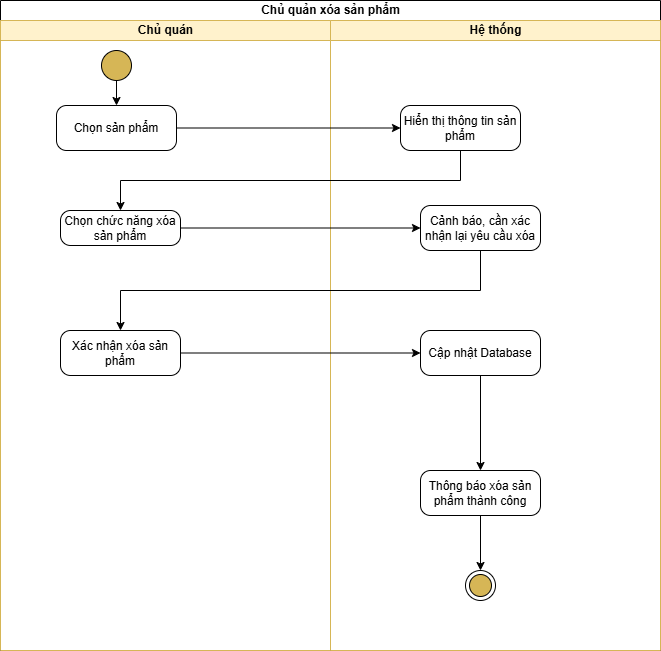

The diagram above was exported from draw.io. Its source (the exported page's mxGraphModel, read from the mxfile embedded in the PNG):
<mxGraphModel dx="1042" dy="562" grid="1" gridSize="10" guides="1" tooltips="1" connect="1" arrows="1" fold="1" page="1" pageScale="1" pageWidth="827" pageHeight="1169" math="0" shadow="0">
  <root>
    <mxCell id="0" />
    <mxCell id="1" parent="0" />
    <mxCell id="z0tc5YQiTdhBO5x486l4-1" value="Chủ quản xóa sản phẩm" style="swimlane;childLayout=stackLayout;resizeParent=1;resizeParentMax=0;startSize=20;html=1;" vertex="1" parent="1">
      <mxGeometry x="40" y="30" width="660" height="650" as="geometry" />
    </mxCell>
    <mxCell id="z0tc5YQiTdhBO5x486l4-2" value="Chủ quán" style="swimlane;startSize=20;html=1;fillColor=#fff2cc;strokeColor=#d6b656;" vertex="1" parent="z0tc5YQiTdhBO5x486l4-1">
      <mxGeometry y="20" width="330" height="630" as="geometry" />
    </mxCell>
    <mxCell id="z0tc5YQiTdhBO5x486l4-3" value="" style="ellipse;fillColor=strokeColor;html=1;" vertex="1" parent="z0tc5YQiTdhBO5x486l4-2">
      <mxGeometry x="101" y="30" width="30" height="30" as="geometry" />
    </mxCell>
    <mxCell id="z0tc5YQiTdhBO5x486l4-4" style="edgeStyle=orthogonalEdgeStyle;rounded=0;orthogonalLoop=1;jettySize=auto;html=1;endArrow=classic;endFill=1;exitX=0.5;exitY=1;exitDx=0;exitDy=0;entryX=0.5;entryY=0;entryDx=0;entryDy=0;" edge="1" parent="z0tc5YQiTdhBO5x486l4-2" source="z0tc5YQiTdhBO5x486l4-3" target="z0tc5YQiTdhBO5x486l4-5">
      <mxGeometry relative="1" as="geometry">
        <mxPoint x="116" y="70" as="sourcePoint" />
        <mxPoint x="115.5" y="110" as="targetPoint" />
        <Array as="points" />
      </mxGeometry>
    </mxCell>
    <mxCell id="z0tc5YQiTdhBO5x486l4-5" value="Chọn sản phẩm" style="html=1;dashed=0;rounded=1;absoluteArcSize=1;arcSize=20;verticalAlign=middle;align=center;whiteSpace=wrap;" vertex="1" parent="z0tc5YQiTdhBO5x486l4-2">
      <mxGeometry x="56" y="85" width="120" height="45" as="geometry" />
    </mxCell>
    <mxCell id="z0tc5YQiTdhBO5x486l4-6" value="Xác nhận xóa sản phẩm" style="html=1;dashed=0;rounded=1;absoluteArcSize=1;arcSize=20;verticalAlign=middle;align=center;whiteSpace=wrap;" vertex="1" parent="z0tc5YQiTdhBO5x486l4-2">
      <mxGeometry x="60" y="310" width="120" height="45" as="geometry" />
    </mxCell>
    <mxCell id="z0tc5YQiTdhBO5x486l4-7" value="Chọn chức năng xóa sản phẩm" style="html=1;dashed=0;rounded=1;absoluteArcSize=1;arcSize=20;verticalAlign=middle;align=center;whiteSpace=wrap;" vertex="1" parent="z0tc5YQiTdhBO5x486l4-2">
      <mxGeometry x="60" y="190" width="120" height="35" as="geometry" />
    </mxCell>
    <mxCell id="z0tc5YQiTdhBO5x486l4-10" value="Hệ thống" style="swimlane;startSize=20;html=1;fillColor=#fff2cc;strokeColor=#d6b656;" vertex="1" parent="z0tc5YQiTdhBO5x486l4-1">
      <mxGeometry x="330" y="20" width="330" height="630" as="geometry" />
    </mxCell>
    <mxCell id="z0tc5YQiTdhBO5x486l4-11" value="Hiển thị thông tin sản phẩm" style="html=1;dashed=0;rounded=1;absoluteArcSize=1;arcSize=20;verticalAlign=middle;align=center;whiteSpace=wrap;" vertex="1" parent="z0tc5YQiTdhBO5x486l4-10">
      <mxGeometry x="70" y="85" width="120" height="45" as="geometry" />
    </mxCell>
    <mxCell id="z0tc5YQiTdhBO5x486l4-12" value="Cập nhật Database" style="html=1;dashed=0;rounded=1;absoluteArcSize=1;arcSize=20;verticalAlign=middle;align=center;whiteSpace=wrap;" vertex="1" parent="z0tc5YQiTdhBO5x486l4-10">
      <mxGeometry x="90" y="310" width="120" height="45" as="geometry" />
    </mxCell>
    <mxCell id="z0tc5YQiTdhBO5x486l4-13" value="" style="ellipse;html=1;shape=endState;fillColor=strokeColor;" vertex="1" parent="z0tc5YQiTdhBO5x486l4-10">
      <mxGeometry x="135" y="550" width="30" height="30" as="geometry" />
    </mxCell>
    <mxCell id="z0tc5YQiTdhBO5x486l4-19" value="Thông báo xóa sản phẩm thành công" style="html=1;dashed=0;rounded=1;absoluteArcSize=1;arcSize=20;verticalAlign=middle;align=center;whiteSpace=wrap;" vertex="1" parent="z0tc5YQiTdhBO5x486l4-10">
      <mxGeometry x="90" y="450" width="120" height="45" as="geometry" />
    </mxCell>
    <mxCell id="z0tc5YQiTdhBO5x486l4-20" value="" style="endArrow=classic;html=1;rounded=0;entryX=0.5;entryY=0;entryDx=0;entryDy=0;exitX=0.5;exitY=1;exitDx=0;exitDy=0;" edge="1" parent="z0tc5YQiTdhBO5x486l4-10" source="z0tc5YQiTdhBO5x486l4-12" target="z0tc5YQiTdhBO5x486l4-19">
      <mxGeometry width="50" height="50" relative="1" as="geometry">
        <mxPoint x="150" y="360" as="sourcePoint" />
        <mxPoint x="150" y="492.5" as="targetPoint" />
      </mxGeometry>
    </mxCell>
    <mxCell id="z0tc5YQiTdhBO5x486l4-21" value="" style="endArrow=classic;html=1;rounded=0;entryX=0.5;entryY=0;entryDx=0;entryDy=0;exitX=0.5;exitY=1;exitDx=0;exitDy=0;" edge="1" parent="z0tc5YQiTdhBO5x486l4-10" source="z0tc5YQiTdhBO5x486l4-19" target="z0tc5YQiTdhBO5x486l4-13">
      <mxGeometry width="50" height="50" relative="1" as="geometry">
        <mxPoint x="150" y="622.5" as="sourcePoint" />
        <mxPoint x="150" y="492.5" as="targetPoint" />
      </mxGeometry>
    </mxCell>
    <mxCell id="z0tc5YQiTdhBO5x486l4-28" value="Cảnh báo, cần xác nhận lại yêu cầu xóa" style="html=1;dashed=0;rounded=1;absoluteArcSize=1;arcSize=20;verticalAlign=middle;align=center;whiteSpace=wrap;" vertex="1" parent="z0tc5YQiTdhBO5x486l4-10">
      <mxGeometry x="90" y="185" width="120" height="45" as="geometry" />
    </mxCell>
    <mxCell id="z0tc5YQiTdhBO5x486l4-23" style="edgeStyle=orthogonalEdgeStyle;rounded=0;orthogonalLoop=1;jettySize=auto;html=1;entryX=0;entryY=0.5;entryDx=0;entryDy=0;" edge="1" parent="z0tc5YQiTdhBO5x486l4-1" source="z0tc5YQiTdhBO5x486l4-5" target="z0tc5YQiTdhBO5x486l4-11">
      <mxGeometry relative="1" as="geometry" />
    </mxCell>
    <mxCell id="z0tc5YQiTdhBO5x486l4-24" style="rounded=0;orthogonalLoop=1;jettySize=auto;html=1;edgeStyle=elbowEdgeStyle;elbow=vertical;entryX=0.5;entryY=0;entryDx=0;entryDy=0;" edge="1" parent="z0tc5YQiTdhBO5x486l4-1" source="z0tc5YQiTdhBO5x486l4-11" target="z0tc5YQiTdhBO5x486l4-7">
      <mxGeometry relative="1" as="geometry">
        <mxPoint x="250" y="190" as="targetPoint" />
      </mxGeometry>
    </mxCell>
    <mxCell id="z0tc5YQiTdhBO5x486l4-27" style="rounded=0;orthogonalLoop=1;jettySize=auto;html=1;endArrow=classic;endFill=1;exitX=1;exitY=0.5;exitDx=0;exitDy=0;entryX=0;entryY=0.5;entryDx=0;entryDy=0;strokeColor=default;align=center;verticalAlign=middle;fontFamily=Helvetica;fontSize=12;fontColor=default;fontStyle=1;startSize=20;fillColor=default;" edge="1" parent="z0tc5YQiTdhBO5x486l4-1" source="z0tc5YQiTdhBO5x486l4-6" target="z0tc5YQiTdhBO5x486l4-12">
      <mxGeometry relative="1" as="geometry">
        <mxPoint x="176" y="355" as="sourcePoint" />
        <mxPoint x="115.5" y="172.5" as="targetPoint" />
      </mxGeometry>
    </mxCell>
    <mxCell id="z0tc5YQiTdhBO5x486l4-29" value="" style="endArrow=classic;html=1;rounded=0;exitX=1;exitY=0.5;exitDx=0;exitDy=0;entryX=0;entryY=0.5;entryDx=0;entryDy=0;" edge="1" parent="z0tc5YQiTdhBO5x486l4-1" source="z0tc5YQiTdhBO5x486l4-7" target="z0tc5YQiTdhBO5x486l4-28">
      <mxGeometry width="50" height="50" relative="1" as="geometry">
        <mxPoint x="350" y="350" as="sourcePoint" />
        <mxPoint x="400" y="300" as="targetPoint" />
      </mxGeometry>
    </mxCell>
    <mxCell id="z0tc5YQiTdhBO5x486l4-30" value="" style="endArrow=classic;html=1;rounded=0;exitX=0.5;exitY=1;exitDx=0;exitDy=0;entryX=0.5;entryY=0;entryDx=0;entryDy=0;edgeStyle=orthogonalEdgeStyle;" edge="1" parent="z0tc5YQiTdhBO5x486l4-1" source="z0tc5YQiTdhBO5x486l4-28" target="z0tc5YQiTdhBO5x486l4-6">
      <mxGeometry width="50" height="50" relative="1" as="geometry">
        <mxPoint x="190" y="238" as="sourcePoint" />
        <mxPoint x="430" y="238" as="targetPoint" />
      </mxGeometry>
    </mxCell>
  </root>
</mxGraphModel>